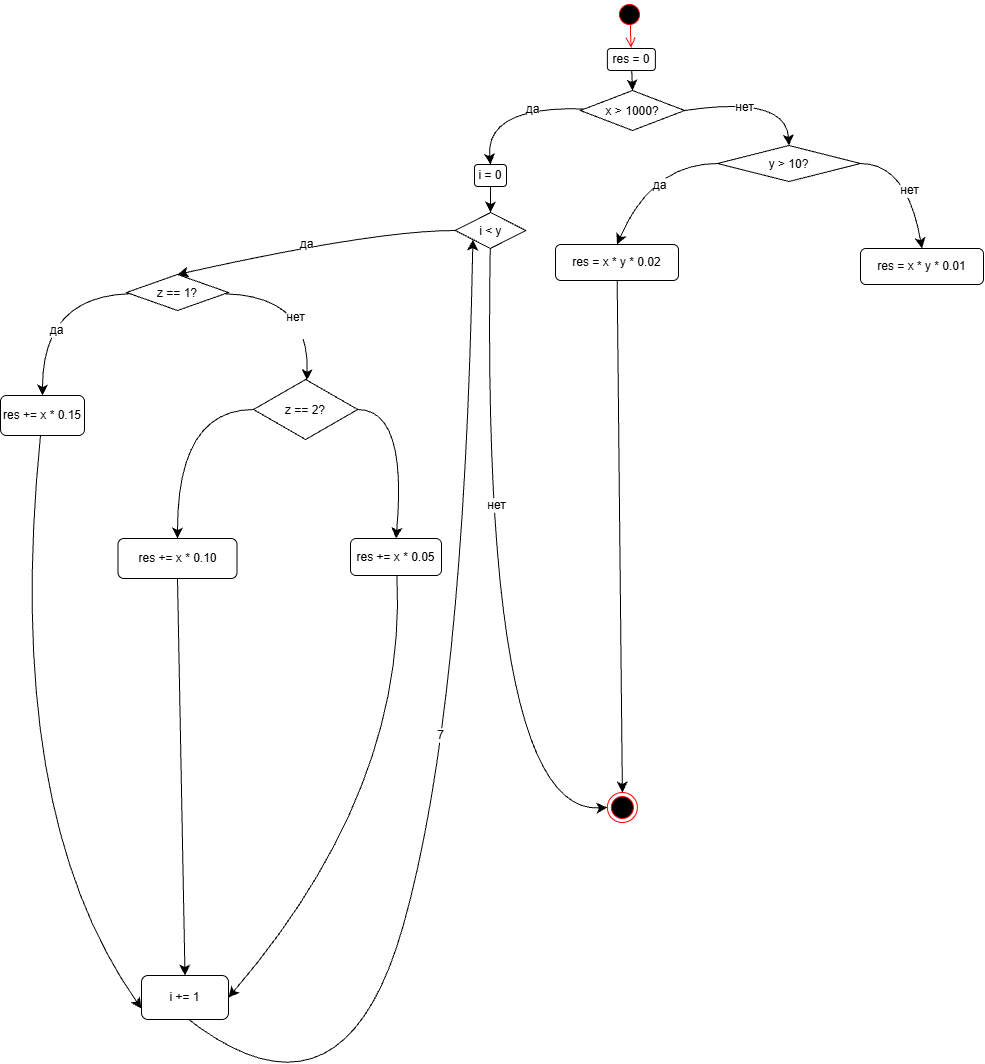

The diagram above was exported from draw.io. Its source (the exported page's mxGraphModel, read from the mxfile embedded in the PNG):
<mxGraphModel dx="2264" dy="1228" grid="0" gridSize="10" guides="1" tooltips="1" connect="1" arrows="1" fold="1" page="0" pageScale="1" pageWidth="827" pageHeight="1169" math="0" shadow="0">
  <root>
    <mxCell id="0" />
    <mxCell id="1" parent="0" />
    <mxCell id="kDahMQY1UtBsI9Dazk5s-1" parent="1" style="ellipse;html=1;shape=startState;fillColor=#000000;strokeColor=#ff0000;" value="" vertex="1">
      <mxGeometry height="28" width="28" x="-56" y="23" as="geometry" />
    </mxCell>
    <mxCell id="kDahMQY1UtBsI9Dazk5s-2" edge="1" parent="1" style="edgeStyle=orthogonalEdgeStyle;html=1;verticalAlign=bottom;endArrow=open;endSize=8;strokeColor=#ff0000;rounded=0;fontSize=12;defaultLabelBackgroundColor=page;curved=1;exitX=0.531;exitY=0.912;exitDx=0;exitDy=0;exitPerimeter=0;" value="">
      <mxGeometry relative="1" x="-0.1423" y="-3.2" as="geometry">
        <Array as="points">
          <mxPoint x="-41.1" y="56.6" />
          <mxPoint x="-40.3" y="96.8" />
        </Array>
        <mxPoint x="-41.13200000000006" y="46.995999999999974" as="sourcePoint" />
        <mxPoint x="-40.3" y="70.29" as="targetPoint" />
      </mxGeometry>
    </mxCell>
    <mxCell id="kDahMQY1UtBsI9Dazk5s-33" edge="1" parent="1" source="kDahMQY1UtBsI9Dazk5s-12" style="edgeStyle=none;curved=1;rounded=0;curveGeometry=1;orthogonalLoop=1;jettySize=auto;html=1;entryX=0.5;entryY=0;entryDx=0;entryDy=0;fontSize=12;defaultLabelBackgroundColor=page;startSize=8;endSize=8;" target="kDahMQY1UtBsI9Dazk5s-19">
      <mxGeometry relative="1" as="geometry" />
    </mxCell>
    <mxCell id="kDahMQY1UtBsI9Dazk5s-12" parent="1" style="rounded=1;whiteSpace=wrap;html=1;roundedPerimeter=1;" value="res = 0" vertex="1">
      <mxGeometry height="22" width="48" x="-64.12" y="71" as="geometry" />
    </mxCell>
    <mxCell id="kDahMQY1UtBsI9Dazk5s-40" edge="1" parent="1" source="kDahMQY1UtBsI9Dazk5s-13" style="edgeStyle=none;curved=1;rounded=0;curveGeometry=1;orthogonalLoop=1;jettySize=auto;html=1;fontSize=12;defaultLabelBackgroundColor=page;startSize=8;endSize=8;" target="kDahMQY1UtBsI9Dazk5s-21">
      <mxGeometry relative="1" as="geometry" />
    </mxCell>
    <mxCell id="kDahMQY1UtBsI9Dazk5s-13" parent="1" style="rounded=1;whiteSpace=wrap;html=1;roundedPerimeter=1;" value="i = 0" vertex="1">
      <mxGeometry height="22" width="32" x="-197" y="187" as="geometry" />
    </mxCell>
    <mxCell id="kDahMQY1UtBsI9Dazk5s-53" edge="1" parent="1" source="kDahMQY1UtBsI9Dazk5s-14" style="edgeStyle=none;curved=1;rounded=0;curveGeometry=1;orthogonalLoop=1;jettySize=auto;html=1;entryX=0;entryY=0.75;entryDx=0;entryDy=0;fontSize=12;defaultLabelBackgroundColor=page;startSize=8;endSize=8;" target="kDahMQY1UtBsI9Dazk5s-17">
      <mxGeometry relative="1" as="geometry">
        <Array as="points">
          <mxPoint x="-668.9" y="834.45" />
        </Array>
      </mxGeometry>
    </mxCell>
    <mxCell id="kDahMQY1UtBsI9Dazk5s-14" parent="1" style="rounded=1;whiteSpace=wrap;html=1;roundedPerimeter=1;" value="res += x * 0.15" vertex="1">
      <mxGeometry height="40" width="84" x="-671" y="418" as="geometry" />
    </mxCell>
    <mxCell id="kDahMQY1UtBsI9Dazk5s-54" edge="1" parent="1" source="kDahMQY1UtBsI9Dazk5s-15" style="edgeStyle=none;curved=1;rounded=0;curveGeometry=1;orthogonalLoop=1;jettySize=auto;html=1;exitX=0.5;exitY=1;exitDx=0;exitDy=0;entryX=0.5;entryY=0;entryDx=0;entryDy=0;fontSize=12;defaultLabelBackgroundColor=page;startSize=8;endSize=8;" target="kDahMQY1UtBsI9Dazk5s-17">
      <mxGeometry relative="1" as="geometry" />
    </mxCell>
    <mxCell id="kDahMQY1UtBsI9Dazk5s-15" parent="1" style="rounded=1;whiteSpace=wrap;html=1;roundedPerimeter=1;" value="res += x * 0.10" vertex="1">
      <mxGeometry height="40" width="119" x="-553.5" y="561" as="geometry" />
    </mxCell>
    <mxCell id="kDahMQY1UtBsI9Dazk5s-55" edge="1" parent="1" source="kDahMQY1UtBsI9Dazk5s-16" style="edgeStyle=none;curved=1;rounded=0;curveGeometry=1;orthogonalLoop=1;jettySize=auto;html=1;entryX=1;entryY=0.5;entryDx=0;entryDy=0;fontSize=12;defaultLabelBackgroundColor=page;startSize=8;endSize=8;" target="kDahMQY1UtBsI9Dazk5s-17">
      <mxGeometry relative="1" as="geometry">
        <Array as="points">
          <mxPoint x="-264" y="811" />
        </Array>
      </mxGeometry>
    </mxCell>
    <mxCell id="kDahMQY1UtBsI9Dazk5s-16" parent="1" style="rounded=1;whiteSpace=wrap;html=1;roundedPerimeter=1;" value="res += x * 0.05" vertex="1">
      <mxGeometry height="37" width="91" x="-321" y="561" as="geometry" />
    </mxCell>
    <mxCell id="kDahMQY1UtBsI9Dazk5s-56" edge="1" parent="1" style="edgeStyle=none;curved=1;rounded=0;curveGeometry=1;orthogonalLoop=1;jettySize=auto;html=1;exitX=0.5;exitY=1;exitDx=0;exitDy=0;entryX=0;entryY=1;entryDx=0;entryDy=0;fontSize=12;defaultLabelBackgroundColor=page;startSize=8;endSize=8;" target="kDahMQY1UtBsI9Dazk5s-21" value="7">
      <mxGeometry relative="1" x="0.0039" as="geometry">
        <Array as="points">
          <mxPoint x="-329.52" y="1164.5" />
          <mxPoint x="-207.2" y="732.33" />
        </Array>
        <mxPoint x="-488" y="1038" as="sourcePoint" />
        <mxPoint x="-200.125" y="263" as="targetPoint" />
      </mxGeometry>
    </mxCell>
    <mxCell id="kDahMQY1UtBsI9Dazk5s-17" parent="1" style="rounded=1;whiteSpace=wrap;html=1;roundedPerimeter=1;" value="i += 1" vertex="1">
      <mxGeometry height="44" width="87" x="-530" y="998" as="geometry" />
    </mxCell>
    <mxCell id="kDahMQY1UtBsI9Dazk5s-64" edge="1" parent="1" source="kDahMQY1UtBsI9Dazk5s-18" style="edgeStyle=none;curved=1;rounded=0;curveGeometry=1;orthogonalLoop=1;jettySize=auto;html=1;entryX=0.5;entryY=0;entryDx=0;entryDy=0;fontSize=12;defaultLabelBackgroundColor=page;startSize=8;endSize=8;" target="kDahMQY1UtBsI9Dazk5s-31">
      <mxGeometry relative="1" as="geometry" />
    </mxCell>
    <mxCell id="kDahMQY1UtBsI9Dazk5s-18" parent="1" style="rounded=1;whiteSpace=wrap;html=1;roundedPerimeter=1;" value="res = x * y * 0.02" vertex="1">
      <mxGeometry height="36" width="123" x="-116" y="267" as="geometry" />
    </mxCell>
    <mxCell id="kDahMQY1UtBsI9Dazk5s-35" edge="1" parent="1" source="kDahMQY1UtBsI9Dazk5s-19" style="edgeStyle=none;curved=1;rounded=0;curveGeometry=1;orthogonalLoop=1;jettySize=auto;html=1;entryX=0.5;entryY=0;entryDx=0;entryDy=0;fontSize=12;defaultLabelBackgroundColor=page;startSize=8;endSize=8;" target="kDahMQY1UtBsI9Dazk5s-13">
      <mxGeometry relative="1" as="geometry">
        <Array as="points">
          <mxPoint x="-186.4" y="128.2" />
        </Array>
      </mxGeometry>
    </mxCell>
    <mxCell id="kDahMQY1UtBsI9Dazk5s-36" connectable="0" parent="kDahMQY1UtBsI9Dazk5s-35" style="edgeLabel;html=1;align=center;verticalAlign=middle;resizable=0;points=[];inheritText=1;fontSize=12;defaultLabelBackgroundColor=page;" value="да" vertex="1">
      <mxGeometry relative="1" x="-0.1736" y="-3" as="geometry">
        <mxPoint y="-1" as="offset" />
      </mxGeometry>
    </mxCell>
    <mxCell id="kDahMQY1UtBsI9Dazk5s-38" edge="1" parent="1" source="kDahMQY1UtBsI9Dazk5s-19" style="edgeStyle=none;curved=1;rounded=0;curveGeometry=1;orthogonalLoop=1;jettySize=auto;html=1;exitX=1;exitY=0.5;exitDx=0;exitDy=0;entryX=0.5;entryY=0;entryDx=0;entryDy=0;fontSize=12;defaultLabelBackgroundColor=page;startSize=8;endSize=8;" target="kDahMQY1UtBsI9Dazk5s-23">
      <mxGeometry relative="1" as="geometry">
        <Array as="points">
          <mxPoint x="114.4" y="117.8" />
        </Array>
      </mxGeometry>
    </mxCell>
    <mxCell id="kDahMQY1UtBsI9Dazk5s-39" connectable="0" parent="kDahMQY1UtBsI9Dazk5s-38" style="edgeLabel;html=1;align=center;verticalAlign=middle;resizable=0;points=[];inheritText=1;fontSize=12;defaultLabelBackgroundColor=page;" value="нет" vertex="1">
      <mxGeometry relative="1" x="-0.0515" y="1" as="geometry">
        <mxPoint as="offset" />
      </mxGeometry>
    </mxCell>
    <mxCell id="kDahMQY1UtBsI9Dazk5s-19" parent="1" style="rhombus;whiteSpace=wrap;html=1;shapeInside=1;" value="x &amp;gt; 1000?" vertex="1">
      <mxGeometry height="40" width="104.25" x="-91.12" y="113" as="geometry" />
    </mxCell>
    <mxCell id="kDahMQY1UtBsI9Dazk5s-46" edge="1" parent="1" source="kDahMQY1UtBsI9Dazk5s-20" style="edgeStyle=none;curved=1;rounded=0;curveGeometry=1;orthogonalLoop=1;jettySize=auto;html=1;entryX=0.5;entryY=0;entryDx=0;entryDy=0;fontSize=12;defaultLabelBackgroundColor=page;startSize=8;endSize=8;" target="kDahMQY1UtBsI9Dazk5s-14">
      <mxGeometry relative="1" as="geometry">
        <Array as="points">
          <mxPoint x="-629" y="318.59" />
        </Array>
      </mxGeometry>
    </mxCell>
    <mxCell id="kDahMQY1UtBsI9Dazk5s-51" connectable="0" parent="kDahMQY1UtBsI9Dazk5s-46" style="edgeLabel;html=1;align=center;verticalAlign=middle;resizable=0;points=[];inheritText=1;fontSize=12;defaultLabelBackgroundColor=page;" value="да" vertex="1">
      <mxGeometry relative="1" x="0.1285" y="-1" as="geometry">
        <mxPoint as="offset" />
      </mxGeometry>
    </mxCell>
    <mxCell id="kDahMQY1UtBsI9Dazk5s-47" edge="1" parent="1" source="kDahMQY1UtBsI9Dazk5s-20" style="edgeStyle=none;curved=1;rounded=0;curveGeometry=1;orthogonalLoop=1;jettySize=auto;html=1;fontSize=12;defaultLabelBackgroundColor=page;startSize=8;endSize=8;" target="kDahMQY1UtBsI9Dazk5s-22">
      <mxGeometry relative="1" x="-0.0085" as="geometry">
        <Array as="points">
          <mxPoint x="-361.31" y="318.59" />
        </Array>
      </mxGeometry>
    </mxCell>
    <mxCell id="kDahMQY1UtBsI9Dazk5s-52" connectable="0" parent="kDahMQY1UtBsI9Dazk5s-47" style="edgeLabel;html=1;align=center;verticalAlign=middle;resizable=0;points=[];inheritText=1;fontSize=12;defaultLabelBackgroundColor=page;" value="нет&lt;div&gt;&lt;br&gt;&lt;/div&gt;" vertex="1">
      <mxGeometry relative="1" x="0.1516" y="1" as="geometry">
        <mxPoint as="offset" />
      </mxGeometry>
    </mxCell>
    <mxCell id="kDahMQY1UtBsI9Dazk5s-20" parent="1" style="rhombus;whiteSpace=wrap;html=1;shapeInside=1;" value="z == 1?" vertex="1">
      <mxGeometry height="36" width="102" x="-545" y="297" as="geometry" />
    </mxCell>
    <mxCell id="kDahMQY1UtBsI9Dazk5s-41" edge="1" parent="1" source="kDahMQY1UtBsI9Dazk5s-21" style="edgeStyle=none;curved=1;rounded=0;curveGeometry=1;orthogonalLoop=1;jettySize=auto;html=1;exitX=0;exitY=0.5;exitDx=0;exitDy=0;entryX=0.5;entryY=0;entryDx=0;entryDy=0;fontSize=12;defaultLabelBackgroundColor=page;startSize=8;endSize=8;" target="kDahMQY1UtBsI9Dazk5s-20">
      <mxGeometry relative="1" as="geometry">
        <Array as="points">
          <mxPoint x="-297" y="253" />
        </Array>
      </mxGeometry>
    </mxCell>
    <mxCell id="kDahMQY1UtBsI9Dazk5s-42" connectable="0" parent="kDahMQY1UtBsI9Dazk5s-41" style="edgeLabel;html=1;align=center;verticalAlign=middle;resizable=0;points=[];inheritText=1;fontSize=12;defaultLabelBackgroundColor=page;" value="да" vertex="1">
      <mxGeometry relative="1" x="0.0674" y="-4" as="geometry">
        <mxPoint as="offset" />
      </mxGeometry>
    </mxCell>
    <mxCell id="kDahMQY1UtBsI9Dazk5s-43" edge="1" parent="1" source="kDahMQY1UtBsI9Dazk5s-21" style="edgeStyle=none;curved=1;rounded=0;curveGeometry=1;orthogonalLoop=1;jettySize=auto;html=1;fontSize=12;defaultLabelBackgroundColor=page;startSize=8;endSize=8;entryX=0;entryY=0.5;entryDx=0;entryDy=0;" target="kDahMQY1UtBsI9Dazk5s-31">
      <mxGeometry relative="1" as="geometry">
        <Array as="points">
          <mxPoint x="-190.4" y="837" />
        </Array>
        <mxPoint x="-96.48272707133447" y="855.1380046976026" as="targetPoint" />
      </mxGeometry>
    </mxCell>
    <mxCell id="kDahMQY1UtBsI9Dazk5s-44" connectable="0" parent="kDahMQY1UtBsI9Dazk5s-43" style="edgeLabel;html=1;align=center;verticalAlign=middle;resizable=0;points=[];inheritText=1;fontSize=12;defaultLabelBackgroundColor=page;" value="нет" vertex="1">
      <mxGeometry relative="1" x="-0.1454" y="1" as="geometry">
        <mxPoint as="offset" />
      </mxGeometry>
    </mxCell>
    <mxCell id="kDahMQY1UtBsI9Dazk5s-21" parent="1" style="rhombus;whiteSpace=wrap;html=1;shapeInside=1;" value="i &amp;lt; y" vertex="1">
      <mxGeometry height="36" width="70.5" x="-216.25" y="235" as="geometry" />
    </mxCell>
    <mxCell id="kDahMQY1UtBsI9Dazk5s-48" edge="1" parent="1" source="kDahMQY1UtBsI9Dazk5s-22" style="edgeStyle=none;curved=1;rounded=0;curveGeometry=1;orthogonalLoop=1;jettySize=auto;html=1;entryX=0.5;entryY=0;entryDx=0;entryDy=0;fontSize=12;defaultLabelBackgroundColor=page;startSize=8;endSize=8;" target="kDahMQY1UtBsI9Dazk5s-15">
      <mxGeometry relative="1" as="geometry">
        <Array as="points">
          <mxPoint x="-494" y="432" />
        </Array>
      </mxGeometry>
    </mxCell>
    <mxCell id="kDahMQY1UtBsI9Dazk5s-49" edge="1" parent="1" source="kDahMQY1UtBsI9Dazk5s-22" style="edgeStyle=none;curved=1;rounded=0;curveGeometry=1;orthogonalLoop=1;jettySize=auto;html=1;entryX=0.5;entryY=0;entryDx=0;entryDy=0;fontSize=12;defaultLabelBackgroundColor=page;startSize=8;endSize=8;" target="kDahMQY1UtBsI9Dazk5s-16">
      <mxGeometry relative="1" as="geometry">
        <Array as="points">
          <mxPoint x="-264" y="432" />
        </Array>
      </mxGeometry>
    </mxCell>
    <mxCell id="kDahMQY1UtBsI9Dazk5s-22" parent="1" style="rhombus;whiteSpace=wrap;html=1;shapeInside=1;" value="z == 2?" vertex="1">
      <mxGeometry height="60" width="104.25" x="-418" y="402" as="geometry" />
    </mxCell>
    <mxCell id="kDahMQY1UtBsI9Dazk5s-58" edge="1" parent="1" source="kDahMQY1UtBsI9Dazk5s-23" style="edgeStyle=none;curved=1;rounded=0;curveGeometry=1;orthogonalLoop=1;jettySize=auto;html=1;entryX=0.5;entryY=0;entryDx=0;entryDy=0;fontSize=12;defaultLabelBackgroundColor=page;startSize=8;endSize=8;" target="kDahMQY1UtBsI9Dazk5s-18">
      <mxGeometry relative="1" as="geometry">
        <Array as="points">
          <mxPoint x="-19.24" y="186" />
        </Array>
      </mxGeometry>
    </mxCell>
    <mxCell id="kDahMQY1UtBsI9Dazk5s-60" connectable="0" parent="kDahMQY1UtBsI9Dazk5s-58" style="edgeLabel;html=1;align=center;verticalAlign=middle;resizable=0;points=[];inheritText=1;fontSize=12;defaultLabelBackgroundColor=page;" value="да" vertex="1">
      <mxGeometry relative="1" x="-0.0721" as="geometry">
        <mxPoint as="offset" />
      </mxGeometry>
    </mxCell>
    <mxCell id="kDahMQY1UtBsI9Dazk5s-59" edge="1" parent="1" source="kDahMQY1UtBsI9Dazk5s-23" style="edgeStyle=none;curved=1;rounded=0;curveGeometry=1;orthogonalLoop=1;jettySize=auto;html=1;entryX=0.5;entryY=0;entryDx=0;entryDy=0;fontSize=12;defaultLabelBackgroundColor=page;startSize=8;endSize=8;" target="kDahMQY1UtBsI9Dazk5s-30">
      <mxGeometry relative="1" as="geometry">
        <Array as="points">
          <mxPoint x="235.5" y="186" />
        </Array>
      </mxGeometry>
    </mxCell>
    <mxCell id="kDahMQY1UtBsI9Dazk5s-61" connectable="0" parent="kDahMQY1UtBsI9Dazk5s-59" style="edgeLabel;html=1;align=center;verticalAlign=middle;resizable=0;points=[];inheritText=1;fontSize=12;defaultLabelBackgroundColor=page;" value="нет" vertex="1">
      <mxGeometry relative="1" x="-0.0306" y="6" as="geometry">
        <mxPoint as="offset" />
      </mxGeometry>
    </mxCell>
    <mxCell id="kDahMQY1UtBsI9Dazk5s-23" parent="1" style="rhombus;whiteSpace=wrap;html=1;shapeInside=1;" value="y &amp;gt; 10?" vertex="1">
      <mxGeometry height="36" width="143" x="46" y="168" as="geometry" />
    </mxCell>
    <mxCell id="kDahMQY1UtBsI9Dazk5s-30" parent="1" style="rounded=1;whiteSpace=wrap;html=1;roundedPerimeter=1;" value="res = x * y * 0.01" vertex="1">
      <mxGeometry height="36" width="123" x="189" y="271" as="geometry" />
    </mxCell>
    <mxCell id="kDahMQY1UtBsI9Dazk5s-31" parent="1" style="ellipse;html=1;shape=endState;fillColor=#000000;strokeColor=#ff0000;" value="" vertex="1">
      <mxGeometry height="30" width="30" x="-64.12" y="815" as="geometry" />
    </mxCell>
  </root>
</mxGraphModel>